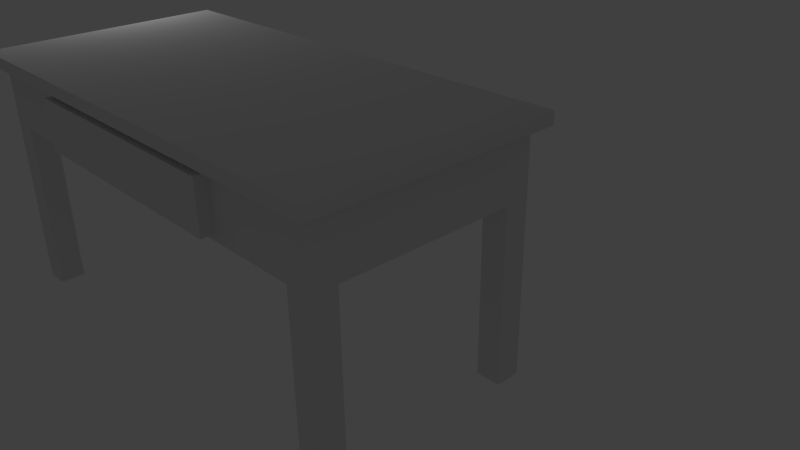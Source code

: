 # Source: table.2.blend  (saved by Blender 2.76.0; exported with 4.5.12 LTS)
import bpy
from mathutils import Matrix  # noqa: F401  (used for matrix-valued properties, if any)

bpy.ops.wm.read_factory_settings(use_empty=True)
scene = bpy.context.scene
scene.name = 'Scene'

# ---- collections
col_collection_1 = bpy.data.collections.new('Collection 1'); scene.collection.children.link(col_collection_1)
col_collection_10 = bpy.data.collections.new('Collection 10'); scene.collection.children.link(col_collection_10)

# ---- materials (node trees are filled in below, after node groups)
mat_tablewoodmat = bpy.data.materials.new('TableWoodMat')
mat_tablewoodmat.alpha_threshold = 0.0
mat_tablewoodmat.use_transparent_shadow = False
mat_tablewoodmat.roughness = 0.5
mat_tablewoodmat.specular_intensity = 0.0

# ---- material node trees

# ---- world
world_world = bpy.data.worlds.new('World'); scene.world = world_world
world_world.color = (0.05088, 0.05088, 0.05088)
world_world.use_sun_shadow = False
world_world.sun_shadow_jitter_overblur = 0.0
world_world.cycles.sampling_method = 'MANUAL'
world_world.cycles.sample_map_resolution = 256

# ---- cameras
cam_camera = bpy.data.cameras.new('Camera')
cam_camera.clip_end = 100.0
cam_camera.lens = 35.0
cam_camera.sensor_width = 32.0
cam_camera.sensor_height = 18.0
cam_camera.ortho_scale = 7.314
cam_camera.dof.focus_distance = 0.0
cam_camera.dof.aperture_fstop = 128.0

# ---- lights
light_lamp = bpy.data.lights.new('Lamp', 'POINT')
light_lamp.transmission_factor = 0.0
light_lamp.cutoff_distance = 30.0
light_lamp.energy = 100.0
light_lamp.shadow_buffer_clip_start = 1.001
light_lamp.shadow_soft_size = 0.1
light_lamp.shadow_maximum_resolution = 0.006
light_lamp.use_absolute_resolution = True
light_lamp.cycles.use_multiple_importance_sampling = False

# ---- meshes
me_cube = bpy.data.meshes.new('Cube')
me_cube.from_pydata([(-4.0, 2.0, 3.8), (4.0, 2.0, 3.8), (4.0, -2.0, 3.8), (-4.0, -2.0, 3.8), (-4.0, 2.0, 4.0), (4.0, 2.0, 4.0), (4.0, -2.0, 4.0), (-4.0, -2.0, 4.0), (-3.8, 1.8, 3.8), (3.8, 1.8, 3.8), (3.8, -1.8, 3.8), (-3.8, -1.8, 3.8), (-3.8, 1.8, 2.8), (3.8, 1.8, 2.8), (3.8, -1.8, 2.8), (-3.8, -1.8, 2.8), (-3.4, 2.0, 3.8), (-3.4, -2.0, 3.8), (-3.4, 2.0, 4.0), (-3.4, -2.0, 4.0), (-3.4, 1.8, 3.8), (-3.4, -1.8, 3.8), (-3.4, 1.8, 2.8), (-3.4, -1.8, 2.8), (3.4, 2.0, 3.8), (3.4, 2.0, 4.0), (3.4, 1.8, 3.8), (3.4, 1.8, 2.8), (3.4, -2.0, 3.8), (3.4, -2.0, 4.0), (3.4, -1.8, 3.8), (3.4, -1.8, 2.8), (-4.0, -1.4, 3.8), (4.0, -1.4, 3.8), (-4.0, -1.4, 4.0), (4.0, -1.4, 4.0), (-3.8, -1.4, 3.8), (3.8, -1.4, 3.8), (-3.8, -1.4, 2.8), (3.8, -1.4, 2.8), (-3.4, -1.4, 4.0), (3.4, -1.4, 4.0), (-3.4, 1.4, 4.0), (3.4, 1.4, 4.0), (-4.0, 1.4, 3.8), (4.0, 1.4, 3.8), (-4.0, 1.4, 4.0), (4.0, 1.4, 4.0), (-3.8, 1.4, 3.8), (3.8, 1.4, 3.8), (-3.8, 1.4, 2.8), (3.8, 1.4, 2.8), (-3.4, -1.4, 2.8), (-3.4, 1.4, 2.8), (3.4, -1.4, 2.8), (3.4, 1.4, 2.8), (-3.8, -1.4, 0.0), (-3.4, -1.4, 0.0), (-3.4, -1.8, 0.0), (-3.8, -1.8, 0.0), (3.4, -1.4, -4.768e-07), (3.8, -1.4, 0.0), (3.8, -1.8, 0.0), (3.4, -1.8, 0.0), (3.4, 1.8, 0.0), (3.8, 1.8, 0.0), (3.8, 1.4, 0.0), (3.4, 1.4, 0.0), (-3.8, 1.8, 0.0), (-3.4, 1.8, 0.0), (-3.4, 1.4, 0.0), (-3.8, 1.4, 0.0), (-2.0, -2.0, 3.8), (-2.0, -2.0, 4.0), (-2.0, -1.8, 3.8), (-2.0, -1.8, 2.8), (-2.0, 2.0, 3.8), (-2.0, 2.0, 4.0), (-2.0, 1.8, 3.8), (-2.0, 1.8, 2.8), (-2.0, -1.4, 4.0), (-2.0, 1.4, 4.0), (-2.0, -1.4, 2.8), (-2.0, 1.4, 2.8), (2.0, 2.0, 3.8), (2.0, 2.0, 4.0), (2.0, 1.8, 3.8), (2.0, 1.8, 2.8), (2.0, -1.4, 4.0), (2.0, 1.4, 4.0), (2.0, -1.4, 2.8), (2.0, 1.4, 2.8), (2.0, -2.0, 3.8), (2.0, -2.0, 4.0), (2.0, -1.8, 3.8), (2.0, -1.8, 2.8), (-3.8, 1.8, 3.7), (3.8, 1.8, 3.7), (3.8, -1.8, 3.7), (-3.8, -1.8, 3.7), (-3.4, -1.8, 3.7), (-3.4, 1.8, 3.7), (3.4, -1.8, 3.7), (3.4, 1.8, 3.7), (3.8, -1.4, 3.7), (-3.8, -1.4, 3.7), (3.8, 1.4, 3.7), (-3.8, 1.4, 3.7), (-2.0, 1.8, 3.7), (-2.0, -1.8, 3.7), (2.0, -1.8, 3.7), (2.0, 1.8, 3.7), (3.8, 1.8, 2.9), (-3.8, -1.8, 2.9), (-3.4, -1.8, 2.9), (-3.4, 1.8, 2.9), (3.4, -1.8, 2.9), (3.4, 1.8, 2.9), (3.8, -1.4, 2.9), (-3.8, -1.4, 2.9), (3.8, 1.4, 2.9), (-3.8, 1.4, 2.9), (-2.0, 1.8, 2.9), (-2.0, -1.8, 2.9), (2.0, -1.8, 2.9), (2.0, 1.8, 2.9), (-3.8, 1.8, 2.9), (3.8, -1.8, 2.9), (2.0, -2.0, 3.7), (-2.0, -2.0, 3.7), (-2.0, -2.0, 2.9), (2.0, -2.0, 2.9)], [], [(41, 29, 6, 35), (24, 25, 5, 1), (33, 35, 6, 2), (17, 19, 7, 3), (34, 32, 3, 7), (44, 0, 8, 48), (24, 1, 9, 26), (17, 3, 11, 21), (33, 2, 10, 37), (117, 112, 13, 27), (114, 113, 15, 23), (121, 126, 12, 50), (118, 127, 14, 39), (123, 114, 23, 75), (126, 115, 22, 12), (72, 17, 21, 74), (0, 16, 20, 8), (72, 73, 19, 17), (0, 4, 18, 16), (34, 7, 19, 40), (2, 6, 29, 28), (2, 28, 30, 10), (127, 116, 31, 14), (125, 117, 27, 87), (84, 24, 26, 86), (84, 85, 25, 24), (88, 93, 29, 41), (89, 88, 41, 43), (46, 34, 40, 42), (120, 118, 39, 51), (113, 119, 38, 15), (45, 33, 37, 49), (3, 32, 36, 11), (46, 44, 32, 34), (45, 47, 35, 33), (43, 41, 35, 47), (25, 43, 47, 5), (1, 5, 47, 45), (4, 0, 44, 46), (1, 45, 49, 9), (112, 120, 51, 13), (4, 46, 42, 18), (85, 89, 43, 25), (119, 121, 50, 38), (32, 44, 48, 36), (60, 61, 62, 63), (90, 54, 31, 95), (64, 65, 66, 67), (50, 53, 52, 38), (91, 55, 54, 90), (55, 51, 39, 54), (87, 27, 55, 91), (68, 69, 70, 71), (56, 57, 58, 59), (52, 57, 56, 38), (23, 58, 57, 52), (15, 59, 58, 23), (38, 56, 59, 15), (39, 61, 60, 54), (14, 62, 61, 39), (31, 63, 62, 14), (54, 60, 63, 31), (13, 65, 64, 27), (51, 66, 65, 13), (55, 67, 66, 51), (27, 64, 67, 55), (22, 69, 68, 12), (53, 70, 69, 22), (50, 71, 70, 53), (12, 68, 71, 50), (22, 79, 83, 53), (53, 83, 82, 52), (52, 82, 75, 23), (18, 42, 81, 77), (42, 40, 80, 81), (40, 19, 73, 80), (16, 18, 77, 76), (16, 76, 78, 20), (115, 122, 79, 22), (92, 93, 73, 72), (92, 72, 74, 94), (124, 123, 75, 95), (116, 124, 95, 31), (28, 92, 94, 30), (28, 29, 93, 92), (79, 87, 91, 83), (83, 91, 90, 82), (82, 90, 95, 75), (77, 81, 89, 85), (81, 80, 88, 89), (80, 73, 93, 88), (76, 77, 85, 84), (76, 84, 86, 78), (122, 125, 87, 79), (78, 86, 111, 108), (30, 94, 110, 102), (94, 74, 109, 110), (20, 78, 108, 101), (36, 48, 107, 105), (9, 49, 106, 97), (11, 36, 105, 99), (49, 37, 104, 106), (86, 26, 103, 111), (10, 30, 102, 98), (8, 20, 101, 96), (74, 21, 100, 109), (37, 10, 98, 104), (48, 8, 96, 107), (21, 11, 99, 100), (26, 9, 97, 103), (108, 111, 125, 122), (102, 110, 124, 116), (101, 108, 122, 115), (105, 107, 121, 119), (97, 106, 120, 112), (99, 105, 119, 113), (106, 104, 118, 120), (111, 103, 117, 125), (98, 102, 116, 127), (96, 101, 115, 126), (109, 100, 114, 123), (104, 98, 127, 118), (107, 96, 126, 121), (100, 99, 113, 114), (103, 97, 112, 117), (128, 129, 130, 131), (109, 129, 128, 110), (123, 130, 129, 109), (124, 131, 130, 123), (110, 128, 131, 124)])
_uv = me_cube.uv_layers.new(name='UVMap')
_uv.uv.foreach_set('vector', [0.02874, 0.8633, 0.02874, 0.8881, 0.003974, 0.8881, 0.003974, 0.8633, 0.9003, 0.973, 0.9003, 0.9654, 0.9233, 0.9654, 0.9233, 0.973, 0.1352, 0.973, 0.1352, 0.9654, 0.1581, 0.9654, 0.1581, 0.973, 0.4412, 0.973, 0.4412, 0.9654, 0.4642, 0.9654, 0.4642, 0.973, 0.4871, 0.9654, 0.4871, 0.973, 0.4642, 0.973, 0.4642, 0.9654, 0.5943, 0.973, 0.6172, 0.973, 0.6096, 0.9807, 0.5943, 0.9807, 0.9003, 0.973, 0.9233, 0.973, 0.9157, 0.9807, 0.9003, 0.9807, 0.4412, 0.973, 0.4642, 0.973, 0.4565, 0.9807, 0.4412, 0.9807, 0.1352, 0.973, 0.1581, 0.973, 0.1505, 0.9807, 0.1352, 0.9807, 0.9136, 0.9558, 0.9302, 0.9558, 0.9302, 0.9599, 0.9136, 0.9599, 0.449, 0.9558, 0.4656, 0.9558, 0.4656, 0.9599, 0.449, 0.9599, 0.5983, 0.9558, 0.6149, 0.9558, 0.6149, 0.9599, 0.5983, 0.9599, 0.1338, 0.9558, 0.1504, 0.9558, 0.1504, 0.9599, 0.1338, 0.9599, 0.391, 0.9558, 0.449, 0.9558, 0.449, 0.9599, 0.391, 0.9599, 0.6149, 0.9558, 0.6315, 0.9558, 0.6315, 0.9599, 0.6149, 0.9599, 0.3877, 0.973, 0.4412, 0.973, 0.4412, 0.9807, 0.3877, 0.9807, 0.6172, 0.973, 0.6402, 0.973, 0.6402, 0.9807, 0.6249, 0.9807, 0.3877, 0.973, 0.3877, 0.9654, 0.4412, 0.9654, 0.4412, 0.973, 0.6172, 0.973, 0.6172, 0.9654, 0.6402, 0.9654, 0.6402, 0.973, 0.3341, 0.8633, 0.3341, 0.8881, 0.3094, 0.8881, 0.3094, 0.8633, 0.1581, 0.973, 0.1581, 0.9654, 0.1811, 0.9654, 0.1811, 0.973, 0.1581, 0.973, 0.1811, 0.973, 0.1811, 0.9807, 0.1658, 0.9807, 0.1504, 0.9558, 0.167, 0.9558, 0.167, 0.9599, 0.1504, 0.9599, 0.8555, 0.9558, 0.9136, 0.9558, 0.9136, 0.9599, 0.8555, 0.9599, 0.8468, 0.973, 0.9003, 0.973, 0.9003, 0.9807, 0.8468, 0.9807, 0.8468, 0.973, 0.8468, 0.9654, 0.9003, 0.9654, 0.9003, 0.973, 0.08651, 0.8633, 0.08651, 0.8881, 0.02874, 0.8881, 0.02874, 0.8633, 0.08651, 0.7478, 0.08651, 0.8633, 0.02874, 0.8633, 0.02873, 0.7478, 0.3341, 0.7478, 0.3341, 0.8633, 0.3094, 0.8633, 0.3094, 0.7478, 0.01767, 0.9558, 0.1338, 0.9558, 0.1338, 0.9599, 0.01767, 0.9599, 0.4656, 0.9558, 0.4822, 0.9558, 0.4822, 0.9599, 0.4656, 0.9599, 0.02803, 0.973, 0.1352, 0.973, 0.1352, 0.9807, 0.02803, 0.9807, 0.4642, 0.973, 0.4871, 0.973, 0.4871, 0.9807, 0.4718, 0.9807, 0.5943, 0.9654, 0.5943, 0.973, 0.4871, 0.973, 0.4871, 0.9654, 0.02803, 0.973, 0.02803, 0.9654, 0.1352, 0.9654, 0.1352, 0.973, 0.02873, 0.7478, 0.02874, 0.8633, 0.003974, 0.8633, 0.003974, 0.7478, 0.02873, 0.723, 0.02873, 0.7478, 0.003974, 0.7478, 0.003974, 0.723, 0.005071, 0.973, 0.005071, 0.9654, 0.02803, 0.9654, 0.02803, 0.973, 0.6172, 0.9654, 0.6172, 0.973, 0.5943, 0.973, 0.5943, 0.9654, 0.005071, 0.973, 0.02803, 0.973, 0.02803, 0.9807, 0.01272, 0.9807, 0.001074, 0.9558, 0.01767, 0.9558, 0.01767, 0.9599, 0.001074, 0.9599, 0.3341, 0.723, 0.3341, 0.7478, 0.3094, 0.7478, 0.3094, 0.723, 0.08651, 0.723, 0.08651, 0.7478, 0.02873, 0.7478, 0.02873, 0.723, 0.4822, 0.9558, 0.5983, 0.9558, 0.5983, 0.9599, 0.4822, 0.9599, 0.4871, 0.973, 0.5943, 0.973, 0.5943, 0.9807, 0.4871, 0.9807, 0.9015, 0.5998, 0.885, 0.5998, 0.885, 0.5833, 0.9015, 0.5833, 0.08196, 0.5729, 0.02418, 0.5729, 0.02419, 0.5566, 0.08196, 0.5567, 0.8848, 0.5998, 0.8683, 0.5998, 0.8683, 0.5833, 0.8848, 0.5833, 0.3213, 0.6865, 0.3048, 0.6865, 0.3048, 0.5729, 0.3213, 0.573, 0.08192, 0.6864, 0.02414, 0.6864, 0.02418, 0.5729, 0.08196, 0.5729, 0.02414, 0.6864, 0.007634, 0.6864, 0.007674, 0.5728, 0.02418, 0.5729, 0.08191, 0.7026, 0.02414, 0.7026, 0.02414, 0.6864, 0.08192, 0.6864, 0.9015, 0.5831, 0.885, 0.5831, 0.885, 0.5666, 0.9015, 0.5666, 0.8848, 0.5831, 0.8683, 0.5831, 0.8683, 0.5666, 0.8848, 0.5666, 0.3488, 0.8897, 0.3488, 0.7742, 0.3654, 0.7742, 0.3654, 0.8897, 0.3985, 0.8897, 0.3985, 0.7742, 0.4151, 0.7742, 0.4151, 0.8897, 0.382, 0.8897, 0.382, 0.7742, 0.3985, 0.7742, 0.3985, 0.8897, 0.3654, 0.8897, 0.3654, 0.7742, 0.382, 0.7742, 0.382, 0.8897, 0.5982, 0.8897, 0.5982, 0.7742, 0.6147, 0.7742, 0.6147, 0.8897, 0.5816, 0.8897, 0.5816, 0.7742, 0.5982, 0.7742, 0.5982, 0.8897, 0.565, 0.8897, 0.565, 0.7742, 0.5816, 0.7742, 0.5816, 0.8897, 0.5484, 0.8897, 0.5484, 0.7742, 0.565, 0.7742, 0.565, 0.8897, 0.515, 0.8897, 0.515, 0.7742, 0.5316, 0.7742, 0.5316, 0.8897, 0.4985, 0.8897, 0.4985, 0.7742, 0.515, 0.7742, 0.515, 0.8897, 0.4819, 0.8897, 0.4819, 0.7742, 0.4985, 0.7742, 0.4985, 0.8897, 0.5316, 0.8897, 0.5316, 0.7742, 0.5482, 0.7742, 0.5482, 0.8897, 0.4319, 0.8897, 0.4319, 0.7742, 0.4485, 0.7742, 0.4485, 0.8897, 0.4154, 0.8897, 0.4154, 0.7742, 0.4319, 0.7742, 0.4319, 0.8897, 0.4651, 0.8897, 0.4651, 0.7742, 0.4816, 0.7742, 0.4816, 0.8897, 0.4485, 0.8897, 0.4485, 0.7742, 0.4651, 0.7742, 0.4651, 0.8897, 0.3048, 0.7027, 0.247, 0.7027, 0.247, 0.6864, 0.3048, 0.6865, 0.3048, 0.6865, 0.247, 0.6864, 0.247, 0.5729, 0.3048, 0.5729, 0.3048, 0.5729, 0.247, 0.5729, 0.247, 0.5567, 0.3048, 0.5567, 0.3094, 0.723, 0.3094, 0.7478, 0.2516, 0.7478, 0.2516, 0.723, 0.3094, 0.7478, 0.3094, 0.8633, 0.2516, 0.8633, 0.2516, 0.7478, 0.3094, 0.8633, 0.3094, 0.8881, 0.2516, 0.8881, 0.2516, 0.8633, 0.6402, 0.973, 0.6402, 0.9654, 0.6937, 0.9654, 0.6937, 0.973, 0.6402, 0.973, 0.6937, 0.973, 0.6937, 0.9807, 0.6402, 0.9807, 0.6315, 0.9558, 0.6896, 0.9558, 0.6896, 0.9599, 0.6315, 0.9599, 0.2346, 0.973, 0.2346, 0.9654, 0.3877, 0.9654, 0.3877, 0.973, 0.2346, 0.973, 0.3877, 0.973, 0.3877, 0.9807, 0.2346, 0.9807, 0.2251, 0.9558, 0.391, 0.9558, 0.391, 0.9599, 0.2251, 0.9599, 0.167, 0.9558, 0.2251, 0.9558, 0.2251, 0.9599, 0.167, 0.9599, 0.1811, 0.973, 0.2346, 0.973, 0.2346, 0.9807, 0.1811, 0.9807, 0.1811, 0.973, 0.1811, 0.9654, 0.2346, 0.9654, 0.2346, 0.973, 0.247, 0.7027, 0.08191, 0.7026, 0.08192, 0.6864, 0.247, 0.6864, 0.247, 0.6864, 0.08192, 0.6864, 0.08196, 0.5729, 0.247, 0.5729, 0.247, 0.5729, 0.08196, 0.5729, 0.08196, 0.5567, 0.247, 0.5567, 0.2516, 0.723, 0.2516, 0.7478, 0.08651, 0.7478, 0.08651, 0.723, 0.2516, 0.7478, 0.2516, 0.8633, 0.08651, 0.8633, 0.08651, 0.7478, 0.2516, 0.8633, 0.2516, 0.8881, 0.08651, 0.8881, 0.08651, 0.8633, 0.6937, 0.973, 0.6937, 0.9654, 0.8468, 0.9654, 0.8468, 0.973, 0.6937, 0.973, 0.8468, 0.973, 0.8468, 0.9807, 0.6937, 0.9807, 0.6896, 0.9558, 0.8555, 0.9558, 0.8555, 0.9599, 0.6896, 0.9599, 0.6896, 0.9184, 0.8555, 0.9184, 0.8555, 0.9226, 0.6896, 0.9226, 0.167, 0.9184, 0.2251, 0.9184, 0.2251, 0.9226, 0.167, 0.9226, 0.2251, 0.9184, 0.391, 0.9184, 0.391, 0.9226, 0.2251, 0.9226, 0.6315, 0.9184, 0.6896, 0.9184, 0.6896, 0.9226, 0.6315, 0.9226, 0.4822, 0.9184, 0.5983, 0.9184, 0.5983, 0.9226, 0.4822, 0.9226, 0.001074, 0.9184, 0.01767, 0.9184, 0.01767, 0.9226, 0.001074, 0.9226, 0.4656, 0.9184, 0.4822, 0.9184, 0.4822, 0.9226, 0.4656, 0.9226, 0.01767, 0.9184, 0.1338, 0.9184, 0.1338, 0.9226, 0.01767, 0.9226, 0.8555, 0.9184, 0.9136, 0.9184, 0.9136, 0.9226, 0.8555, 0.9226, 0.1504, 0.9184, 0.167, 0.9184, 0.167, 0.9226, 0.1504, 0.9226, 0.6149, 0.9184, 0.6315, 0.9184, 0.6315, 0.9226, 0.6149, 0.9226, 0.391, 0.9184, 0.449, 0.9184, 0.449, 0.9226, 0.391, 0.9226, 0.1338, 0.9184, 0.1504, 0.9184, 0.1504, 0.9226, 0.1338, 0.9226, 0.5983, 0.9184, 0.6149, 0.9184, 0.6149, 0.9226, 0.5983, 0.9226, 0.449, 0.9184, 0.4656, 0.9184, 0.4656, 0.9226, 0.449, 0.9226, 0.9136, 0.9184, 0.9302, 0.9184, 0.9302, 0.9226, 0.9136, 0.9226, 0.6896, 0.9226, 0.8555, 0.9226, 0.8555, 0.9558, 0.6896, 0.9558, 0.167, 0.9226, 0.2251, 0.9226, 0.2251, 0.9558, 0.167, 0.9558, 0.6315, 0.9226, 0.6896, 0.9226, 0.6896, 0.9558, 0.6315, 0.9558, 0.4822, 0.9226, 0.5983, 0.9226, 0.5983, 0.9558, 0.4822, 0.9558, 0.001074, 0.9226, 0.01767, 0.9226, 0.01767, 0.9558, 0.001074, 0.9558, 0.4656, 0.9226, 0.4822, 0.9226, 0.4822, 0.9558, 0.4656, 0.9558, 0.01767, 0.9226, 0.1338, 0.9226, 0.1338, 0.9558, 0.01767, 0.9558, 0.8555, 0.9226, 0.9136, 0.9226, 0.9136, 0.9558, 0.8555, 0.9558, 0.1504, 0.9226, 0.167, 0.9226, 0.167, 0.9558, 0.1504, 0.9558, 0.6149, 0.9226, 0.6315, 0.9226, 0.6315, 0.9558, 0.6149, 0.9558, 0.391, 0.9226, 0.449, 0.9226, 0.449, 0.9558, 0.391, 0.9558, 0.1338, 0.9226, 0.1504, 0.9226, 0.1504, 0.9558, 0.1338, 0.9558, 0.5983, 0.9226, 0.6149, 0.9226, 0.6149, 0.9558, 0.5983, 0.9558, 0.449, 0.9226, 0.4656, 0.9226, 0.4656, 0.9558, 0.449, 0.9558, 0.9136, 0.9226, 0.9302, 0.9226, 0.9302, 0.9558, 0.9136, 0.9558, 0.4414, 0.6284, 0.6044, 0.6284, 0.6044, 0.661, 0.4414, 0.661, 0.6044, 0.6202, 0.6044, 0.6284, 0.4414, 0.6284, 0.4414, 0.6202, 0.6164, 0.661, 0.6044, 0.661, 0.6044, 0.6284, 0.6164, 0.6284, 0.4414, 0.6691, 0.4414, 0.661, 0.6044, 0.661, 0.6044, 0.6691, 0.4294, 0.6284, 0.4414, 0.6284, 0.4414, 0.661, 0.4294, 0.661])
me_cube.materials.append(mat_tablewoodmat)
me_cube.use_remesh_preserve_volume = False
me_cube.use_remesh_preserve_attributes = False
me_cube.use_mirror_vertex_groups = False
me_cube.update()

# ---- objects
ob_cube = bpy.data.objects.new('Cube', me_cube)
ob_lamp = bpy.data.objects.new('Lamp', light_lamp)
ob_camera = bpy.data.objects.new('Camera', cam_camera)

# ---- transforms, parenting, visibility, modifiers, constraints
ob_cube.location = (0.0, 0.0, 0.0)
ob_cube.scale = (1.0, 1.0, 1.0)
ob_cube.lock_rotations_4d = False
ob_cube.empty_display_type = 'ARROWS'
ob_cube.lineart.crease_threshold = 0.0
ob_lamp.location = (-6.029, 1.005, 5.022)
ob_lamp.rotation_euler = (0.6503, 0.05522, 1.866)
ob_lamp.lock_rotations_4d = False
ob_lamp.empty_display_type = 'ARROWS'
ob_lamp.color = (0.0, 0.0, 0.0, 0.0)
ob_lamp.lineart.crease_threshold = 0.0
ob_camera.location = (10.27, -6.508, 7.599)
ob_camera.rotation_euler = (1.109, 0.01082, 0.8149)
ob_camera.lock_rotations_4d = False
ob_camera.empty_display_type = 'ARROWS'
ob_camera.color = (0.0, 0.0, 0.0, 0.0)
ob_camera.display_type = 'WIRE'
ob_camera.lineart.crease_threshold = 0.0

# ---- collection membership
col_collection_1.objects.link(ob_cube)
col_collection_10.objects.link(ob_lamp)
col_collection_10.objects.link(ob_camera)

# ---- scene / render settings (as saved in the file)
scene.camera = ob_camera
scene.frame_start = 1; scene.frame_end = 250; scene.frame_set(0)
scene.render.engine = 'BLENDER_EEVEE_NEXT'
scene.render.resolution_percentage = 50
scene.render.dither_intensity = 0.0
scene.cycles.use_denoising = False
scene.cycles.samples = 10
scene.cycles.sampling_pattern = 'TABULATED_SOBOL'
scene.cycles.light_sampling_threshold = 0.0
scene.cycles.use_adaptive_sampling = False
scene.cycles.use_light_tree = False
scene.cycles.blur_glossy = 0.0
scene.cycles.pixel_filter_type = 'GAUSSIAN'
scene.cycles.sample_clamp_indirect = 0.0
scene.view_settings.view_transform = 'Standard'
bpy.context.view_layer.update()
